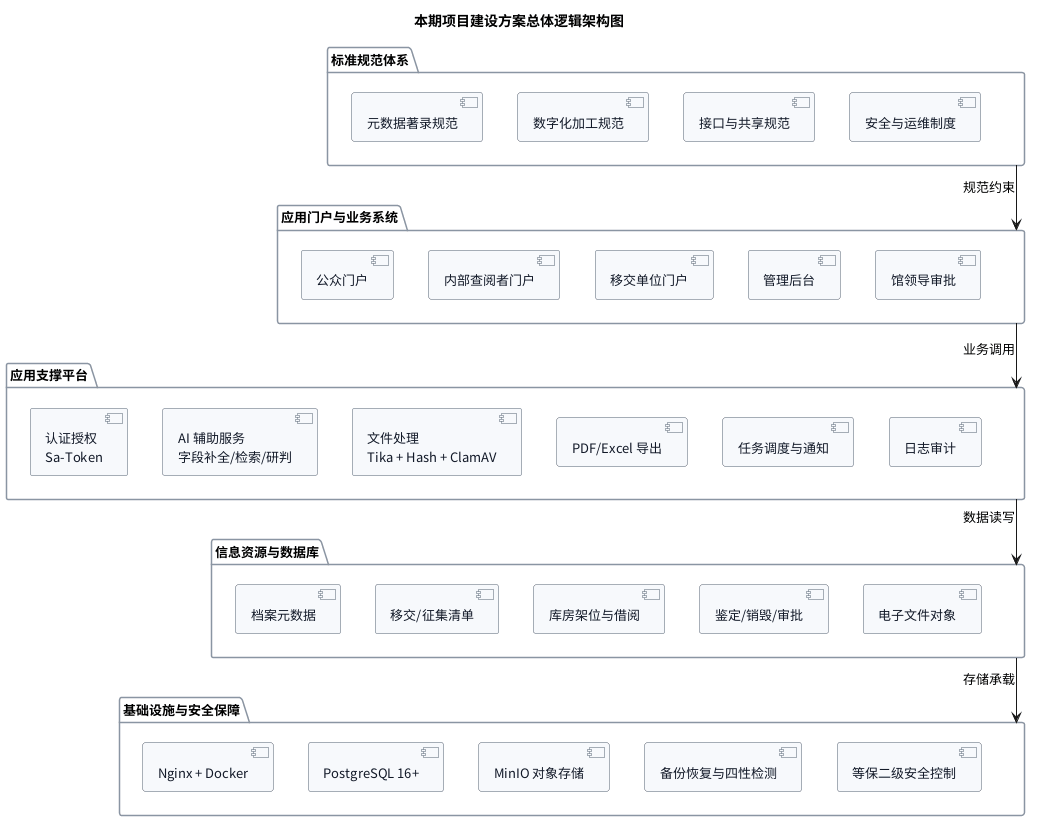

The diagram above was rendered by PlantUML. Its source (embedded in the PNG):
@startuml
skinparam defaultFontName Source Han Sans CN
skinparam defaultFontSize 13
skinparam backgroundColor #FFFFFF
skinparam component {
  BackgroundColor #F7F9FC
  BorderColor #526070
  FontColor #111827
}
skinparam package {
  BackgroundColor #FFFFFF
  BorderColor #8A95A3
}
skinparam linetype ortho

title 本期项目建设方案总体逻辑架构图

package "标准规范体系" as StandardLayer {
  component "元数据著录规范" as StdMeta
  component "数字化加工规范" as StdScan
  component "接口与共享规范" as StdApi
  component "安全与运维制度" as StdOps
}

package "应用门户与业务系统" as AppLayer {
  component "公众门户" as Pub
  component "内部查阅者门户" as Internal
  component "移交单位门户" as Transfer
  component "管理后台" as Admin
  component "馆领导审批" as Approval
}

package "应用支撑平台" as SupportLayer {
  component "认证授权\nSa-Token" as Auth
  component "AI 辅助服务\n字段补全/检索/研判" as AISupport
  component "文件处理\nTika + Hash + ClamAV" as FileSupport
  component "PDF/Excel 导出" as Export
  component "任务调度与通知" as Task
  component "日志审计" as Audit
}

package "信息资源与数据库" as DataLayer {
  component "档案元数据" as Meta
  component "移交/征集清单" as List
  component "库房架位与借阅" as Warehouse
  component "鉴定/销毁/审批" as Dispose
  component "电子文件对象" as FileObj
}

package "基础设施与安全保障" as InfraLayer {
  component "Nginx + Docker" as Infra
  component "PostgreSQL 16+" as PG
  component "MinIO 对象存储" as MinIO
  component "备份恢复与四性检测" as Backup
  component "等保二级安全控制" as Security
}

StandardLayer -down-> AppLayer : 规范约束
AppLayer -down-> SupportLayer : 业务调用
SupportLayer -down-> DataLayer : 数据读写
DataLayer -down-> InfraLayer : 存储承载

StdMeta -[hidden]right- StdScan
StdScan -[hidden]right- StdApi
StdApi -[hidden]right- StdOps

Pub -[hidden]right- Internal
Internal -[hidden]right- Transfer
Transfer -[hidden]right- Admin
Admin -[hidden]right- Approval

Auth -[hidden]right- AISupport
AISupport -[hidden]right- FileSupport
FileSupport -[hidden]right- Export
Export -[hidden]right- Task
Task -[hidden]right- Audit

Meta -[hidden]right- List
List -[hidden]right- Warehouse
Warehouse -[hidden]right- Dispose
Dispose -[hidden]right- FileObj

Infra -[hidden]right- PG
PG -[hidden]right- MinIO
MinIO -[hidden]right- Backup
Backup -[hidden]right- Security

@enduml